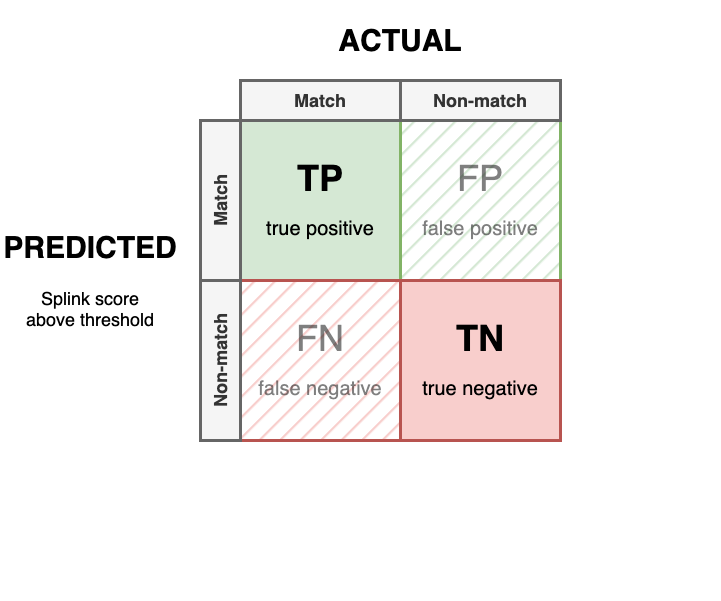

The diagram above was exported from draw.io. Its source (the exported page's mxGraphModel, read from the mxfile embedded in the PNG):
<mxGraphModel dx="1139" dy="390" grid="1" gridSize="10" guides="1" tooltips="1" connect="1" arrows="1" fold="1" page="1" pageScale="1" pageWidth="827" pageHeight="1169" math="1" shadow="0">
  <root>
    <mxCell id="0" />
    <mxCell id="1" parent="0" />
    <mxCell id="2" value="" style="group" parent="1" vertex="1" connectable="0">
      <mxGeometry x="-110" y="40" width="720" height="600" as="geometry" />
    </mxCell>
    <mxCell id="3" value="&lt;font style=&quot;&quot;&gt;&lt;font style=&quot;font-size: 30px;&quot;&gt;ACTUAL&lt;/font&gt;&lt;br&gt;&lt;/font&gt;" style="rounded=0;whiteSpace=wrap;html=1;fontSize=18;fontStyle=1;fillColor=none;strokeColor=none;" parent="2" vertex="1">
      <mxGeometry x="240" width="320" height="80" as="geometry" />
    </mxCell>
    <mxCell id="4" value="TP&lt;br&gt;&lt;font style=&quot;font-size: 20px; font-weight: normal;&quot;&gt;true positive&lt;/font&gt;" style="whiteSpace=wrap;html=1;aspect=fixed;fillColor=#d5e8d4;strokeColor=#82b366;fontSize=36;fontStyle=1;strokeWidth=3;" parent="2" vertex="1">
      <mxGeometry x="240" y="120" width="160" height="160" as="geometry" />
    </mxCell>
    <mxCell id="5" value="FP&lt;br&gt;&lt;font style=&quot;font-size: 20px;&quot;&gt;false positive&lt;/font&gt;" style="whiteSpace=wrap;html=1;aspect=fixed;fontSize=36;fontStyle=0;strokeWidth=3;fillStyle=hatch;fillColor=#d5e8d4;strokeColor=#82b366;textOpacity=50;" parent="2" vertex="1">
      <mxGeometry x="400" y="120" width="160" height="160" as="geometry" />
    </mxCell>
    <mxCell id="6" value="TN&lt;br&gt;&lt;font style=&quot;font-size: 20px; font-weight: normal;&quot;&gt;true negative&lt;/font&gt;" style="whiteSpace=wrap;html=1;aspect=fixed;fillColor=#f8cecc;strokeColor=#b85450;fontSize=36;strokeWidth=3;fontStyle=1" parent="2" vertex="1">
      <mxGeometry x="400" y="280" width="160" height="160" as="geometry" />
    </mxCell>
    <mxCell id="7" value="FN&lt;br&gt;&lt;font style=&quot;font-size: 20px;&quot;&gt;false negative&lt;/font&gt;" style="whiteSpace=wrap;html=1;aspect=fixed;fillColor=#f8cecc;strokeColor=#b85450;fontSize=36;strokeWidth=3;fontStyle=0;fillStyle=hatch;textOpacity=50;" parent="2" vertex="1">
      <mxGeometry x="240" y="280" width="160" height="160" as="geometry" />
    </mxCell>
    <mxCell id="8" value="&lt;font style=&quot;&quot;&gt;&lt;font style=&quot;font-size: 30px;&quot;&gt;PREDICTED&lt;/font&gt;&lt;br&gt;&lt;/font&gt;&lt;br&gt;&lt;span style=&quot;font-weight: normal;&quot;&gt;Splink score&lt;br&gt;above threshold&lt;/span&gt;" style="rounded=0;whiteSpace=wrap;html=1;fontSize=18;fontStyle=1;fillColor=none;strokeColor=none;" parent="2" vertex="1">
      <mxGeometry y="200" width="180" height="160" as="geometry" />
    </mxCell>
    <mxCell id="9" value="&lt;font style=&quot;font-size: 18px;&quot;&gt;Match&lt;/font&gt;" style="text;html=1;strokeColor=#666666;fillColor=#f5f5f5;align=center;verticalAlign=middle;whiteSpace=wrap;rounded=0;fontColor=#333333;fontStyle=1;strokeWidth=3;" parent="2" vertex="1">
      <mxGeometry x="240" y="80" width="160" height="40" as="geometry" />
    </mxCell>
    <mxCell id="10" value="&lt;font style=&quot;font-size: 18px;&quot;&gt;Non-match&lt;/font&gt;" style="text;html=1;strokeColor=#666666;fillColor=#f5f5f5;align=center;verticalAlign=middle;whiteSpace=wrap;rounded=0;fontColor=#333333;fontStyle=1;strokeWidth=3;" parent="2" vertex="1">
      <mxGeometry x="400" y="80" width="160" height="40" as="geometry" />
    </mxCell>
    <mxCell id="11" value="&lt;font style=&quot;font-size: 18px;&quot;&gt;Match&lt;/font&gt;" style="text;html=1;strokeColor=#666666;fillColor=#f5f5f5;align=center;verticalAlign=middle;whiteSpace=wrap;rounded=0;fontColor=#333333;direction=north;horizontal=0;fontStyle=1;strokeWidth=3;" parent="2" vertex="1">
      <mxGeometry x="200" y="120" width="40" height="160" as="geometry" />
    </mxCell>
    <mxCell id="12" value="&lt;font style=&quot;font-size: 18px;&quot;&gt;Non-match&lt;/font&gt;" style="text;html=1;strokeColor=#666666;fillColor=#f5f5f5;align=center;verticalAlign=middle;whiteSpace=wrap;rounded=0;fontColor=#333333;direction=north;horizontal=0;fontStyle=1;strokeWidth=3;" parent="2" vertex="1">
      <mxGeometry x="200" y="280" width="40" height="160" as="geometry" />
    </mxCell>
  </root>
</mxGraphModel>